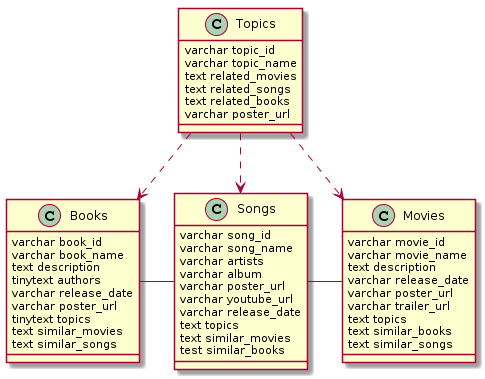

The diagram above was rendered by PlantUML. Its source (embedded in the PNG):
@startuml
Topics..>Songs
Topics..>Movies
Topics..>Books

Books - Songs
Songs - Movies

class Movies {
   varchar movie_id
   varchar movie_name
   text description
   varchar release_date
   varchar poster_url
   varchar trailer_url
   text topics
   text similar_books
   text similar_songs
}

class Books {
   varchar book_id
   varchar book_name
   text description
   tinytext authors
   varchar release_date
   varchar poster_url
   tinytext topics
   text similar_movies
   text similar_songs
}

class Songs {
   varchar song_id
   varchar song_name
   varchar artists
   varchar album
   varchar poster_url
   varchar youtube_url
   varchar release_date
   text topics
   text similar_movies
   test similar_books
}

class Topics {
   varchar topic_id
   varchar topic_name
   text related_movies
   text related_songs
   text related_books
   varchar poster_url
}
@enduml